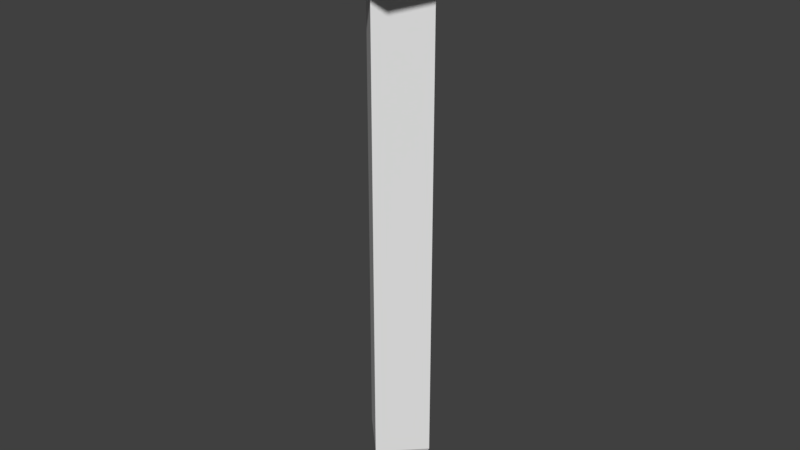 # Source: NailGunProjectile.blend  (saved by Blender 2.78.0; exported with 4.5.12 LTS)
import bpy
from mathutils import Matrix  # noqa: F401  (used for matrix-valued properties, if any)

bpy.ops.wm.read_factory_settings(use_empty=True)
scene = bpy.context.scene
scene.name = 'Scene'

# ---- collections
col_collection_1 = bpy.data.collections.new('Collection 1'); scene.collection.children.link(col_collection_1)

# ---- world
world_world = bpy.data.worlds.new('World'); scene.world = world_world
world_world.color = (0.05088, 0.05088, 0.05088)
world_world.use_sun_shadow = False
world_world.sun_shadow_jitter_overblur = 0.0
world_world.cycles.sampling_method = 'MANUAL'

# ---- meshes
me_cube_001 = bpy.data.meshes.new('Cube.001')
me_cube_001.from_pydata([(0.5054, -0.7885, 5.497), (0.08954, 5.812e-08, 0.002711), (0.5054, 0.7885, 5.497), (0.5054, -0.7885, 5.285), (0.5054, 0.7885, 5.285), (1.0, 0.0, 5.497), (0.364, 0.0, 0.4582), (1.0, 0.0, 5.285), (0.364, 0.0, 5.172), (0.0, 0.362, 0.4582), (0.0, -0.362, 0.4582), (0.0, -0.362, 0.4582), (0.0, 0.362, 0.4582), (-0.5054, -0.7885, 5.497), (-0.08954, 5.812e-08, 0.002711), (-0.5054, 0.7885, 5.497), (0.0, 0.7885, 5.497), (0.0, -0.7885, 5.497), (0.0, -0.7885, 5.285), (-0.5054, -0.7885, 5.285), (0.0, 0.7885, 5.285), (-0.5054, 0.7885, 5.285), (0.0, -0.362, 5.172), (0.0, -0.362, 5.172), (0.0, 0.362, 5.172), (0.0, 0.362, 5.172), (0.0, 0.04708, 0.002711), (-1.0, 0.0, 5.497), (-0.364, 0.0, 0.4582), (0.0, 0.0, 5.497), (0.0, -0.04708, 0.002711), (-1.0, 0.0, 5.285), (-0.364, 0.0, 5.172)], [], [(23, 3, 18, 22), (20, 16, 2, 4), (7, 5, 0, 3), (6, 11, 30, 1), (5, 29, 17, 0), (8, 7, 3, 23), (3, 0, 17, 18), (24, 20, 4, 25), (6, 8, 23, 11), (12, 25, 8, 6), (25, 4, 7, 8), (2, 16, 29, 5), (12, 6, 1, 26), (4, 2, 5, 7), (1, 30, 26), (23, 22, 18, 19), (20, 21, 15, 16), (31, 19, 13, 27), (28, 14, 30, 11), (27, 13, 17, 29), (32, 23, 19, 31), (19, 18, 17, 13), (24, 25, 21, 20), (9, 12, 25, 24), (28, 11, 23, 32), (11, 10, 22, 23), (12, 28, 32, 25), (25, 32, 31, 21), (15, 27, 29, 16), (12, 26, 14, 28), (21, 31, 27, 15), (14, 26, 30)])
me_cube_001.use_remesh_preserve_volume = False
me_cube_001.use_remesh_preserve_attributes = False
me_cube_001.use_mirror_vertex_groups = False
me_cube_001.update()

# ---- objects
ob_cube = bpy.data.objects.new('Cube', me_cube_001)

# ---- transforms, parenting, visibility, modifiers, constraints
ob_cube.location = (0.0, 0.0, 0.0)
ob_cube.lineart.crease_threshold = 0.0

# ---- collection membership
col_collection_1.objects.link(ob_cube)

# ---- scene / render settings (as saved in the file)
scene.frame_start = 1; scene.frame_end = 250; scene.frame_set(1)
scene.render.engine = 'BLENDER_EEVEE_NEXT'
scene.render.resolution_percentage = 50
scene.render.dither_intensity = 0.0
scene.cycles.use_denoising = False
scene.cycles.samples = 128
scene.cycles.sampling_pattern = 'TABULATED_SOBOL'
scene.cycles.light_sampling_threshold = 0.0
scene.cycles.use_adaptive_sampling = False
scene.cycles.use_light_tree = False
scene.cycles.blur_glossy = 0.0
scene.cycles.sample_clamp_indirect = 0.0
scene.view_settings.view_transform = 'Standard'
bpy.context.view_layer.update()

# ---- added for rendering (the .blend has no active camera and no usable light): camera, sun
cam_auto = bpy.data.cameras.new('AutoCamera')
cam_auto.lens = 50.0
cam_auto.sensor_width = 36.0
cam_auto.clip_end = 1000.0
ob_auto_camera = bpy.data.objects.new('AutoCamera', cam_auto)
scene.collection.objects.link(ob_auto_camera)
ob_auto_camera.location = (5.6032, -6.72384, 7.23249)
ob_auto_camera.rotation_euler = (1.09748, -7.21219e-08, 0.694738)
scene.camera = ob_auto_camera
light_auto_sun = bpy.data.lights.new('AutoSun', 'SUN')
light_auto_sun.energy = 3.0
light_auto_sun.angle = 0.0523599
ob_auto_sun = bpy.data.objects.new('AutoSun', light_auto_sun)
scene.collection.objects.link(ob_auto_sun)
ob_auto_sun.rotation_euler = (0.872665, 0.174533, 0.523599)
bpy.context.view_layer.update()
